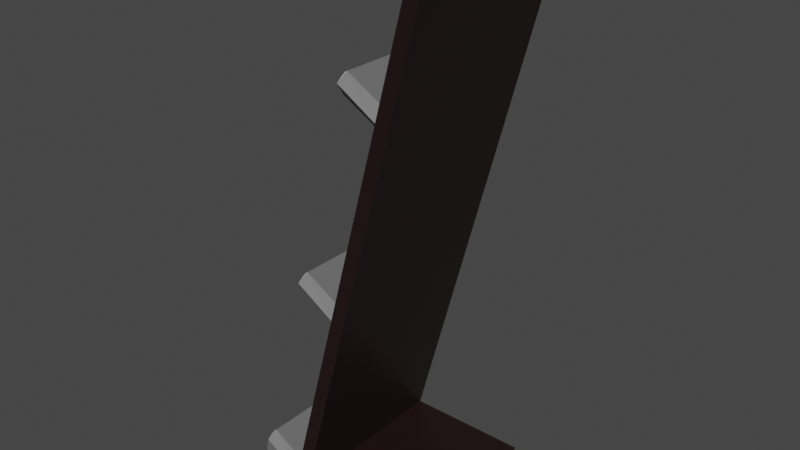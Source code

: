 # Source: Magazine_Rack.blend  (saved by Blender 2.81.16; exported with 4.5.12 LTS)
import bpy
from mathutils import Matrix  # noqa: F401  (used for matrix-valued properties, if any)

bpy.ops.wm.read_factory_settings(use_empty=True)
scene = bpy.context.scene
scene.name = 'Scene'

# ---- collections
col_collection = bpy.data.collections.new('Collection'); scene.collection.children.link(col_collection)

# ---- materials (node trees are filled in below, after node groups)
mat_body = bpy.data.materials.new('Body')
mat_body.alpha_threshold = 0.0
mat_body.use_transparent_shadow = False
mat_body.line_color = (0.0, 0.0, 0.0, 1.0)
mat_holder = bpy.data.materials.new('Holder')
mat_holder.use_transparent_shadow = False

# ---- node groups
ng_auto_smooth = bpy.data.node_groups.new('Auto Smooth', 'GeometryNodeTree')
_s = ng_auto_smooth.interface.new_socket(name='Geometry', in_out='OUTPUT', socket_type='NodeSocketGeometry')
_s = ng_auto_smooth.interface.new_socket(name='Geometry', in_out='INPUT', socket_type='NodeSocketGeometry')
_s = ng_auto_smooth.interface.new_socket(name='Angle', in_out='INPUT', socket_type='NodeSocketFloat')
_s.subtype = 'ANGLE'
_s.min_value = 0.0
_s.max_value = 3.142
ng_auto_smooth.is_modifier = True
_N = ng_auto_smooth.nodes; _L = ng_auto_smooth.links
n0 = _N.new('NodeGroupOutput'); n0.name = 'Group Output'; n0.location = (480, -100)
n1 = _N.new('NodeGroupInput'); n1.name = 'Group Input'; n1.location = (-420, -300)
n2 = _N.new('NodeGroupInput'); n2.name = 'Group Input.001'; n2.location = (-60, -100)
n3 = _N.new('GeometryNodeSetShadeSmooth'); n3.name = 'Set Shade Smooth'; n3.location = (120, -100)
n3.domain = 'EDGE'
n4 = _N.new('GeometryNodeSetShadeSmooth'); n4.name = 'Set Shade Smooth.001'; n4.location = (300, -100)
n5 = _N.new('GeometryNodeInputMeshEdgeAngle'); n5.name = 'Edge Angle'; n5.location = (-420, -220)
n6 = _N.new('GeometryNodeInputEdgeSmooth'); n6.name = 'Is Edge Smooth'; n6.location = (-60, -160)
n7 = _N.new('GeometryNodeInputShadeSmooth'); n7.name = 'Is Face Smooth'; n7.location = (-240, -340)
n8 = _N.new('FunctionNodeBooleanMath'); n8.name = 'Boolean Math'; n8.location = (-60, -220)
n9 = _N.new('FunctionNodeCompare'); n9.name = 'Compare'; n9.location = (-240, -180)
n9.operation = 'LESS_EQUAL'
_L.new(n5.outputs[0], n9.inputs[0])
_L.new(n4.outputs[0], n0.inputs[0])
_L.new(n1.outputs[1], n9.inputs[1])
_L.new(n9.outputs[0], n8.inputs[0])
_L.new(n7.outputs[0], n8.inputs[1])
_L.new(n2.outputs[0], n3.inputs[0])
_L.new(n6.outputs[0], n3.inputs[1])
_L.new(n3.outputs[0], n4.inputs[0])
_L.new(n8.outputs[0], n3.inputs[2])
n0.is_active_output = True

# ---- material node trees
mat_body.use_nodes = True; mat_body.node_tree.nodes.clear()
_N = mat_body.node_tree.nodes; _L = mat_body.node_tree.links
n0 = _N.new('ShaderNodeOutputMaterial'); n0.name = 'Material Output'; n0.location = (300, 300)
n1 = _N.new('ShaderNodeBsdfPrincipled'); n1.name = 'Principled BSDF'; n1.location = (10, 300)
n1.distribution = 'GGX'
n1.subsurface_method = 'BURLEY'
n1.inputs[0].default_value = (0.01591, 0.006501, 0.006501, 1.0)
n1.inputs[2].default_value = 0.4
n1.inputs[3].default_value = 1.45
n1.inputs[27].default_value = (0.0, 0.0, 0.0, 1.0)
n1.inputs[28].default_value = 1.0
_L.new(n1.outputs[0], n0.inputs[0])
n0.is_active_output = True
mat_holder.use_nodes = True; mat_holder.node_tree.nodes.clear()
_N = mat_holder.node_tree.nodes; _L = mat_holder.node_tree.links
n0 = _N.new('ShaderNodeOutputMaterial'); n0.name = 'Material Output'; n0.location = (300, 300)
n1 = _N.new('ShaderNodeBsdfPrincipled'); n1.name = 'Principled BSDF'; n1.location = (10, 300)
n1.distribution = 'GGX'
n1.subsurface_method = 'BURLEY'
n1.inputs[0].default_value = (0.1473, 0.1473, 0.1473, 1.0)
n1.inputs[3].default_value = 1.45
n1.inputs[27].default_value = (0.0, 0.0, 0.0, 1.0)
n1.inputs[28].default_value = 1.0
_L.new(n1.outputs[0], n0.inputs[0])
n0.is_active_output = True

# ---- world
world_world = bpy.data.worlds.new('World'); scene.world = world_world
world_world.use_nodes = True; world_world.node_tree.nodes.clear()
_N = world_world.node_tree.nodes; _L = world_world.node_tree.links
n0 = _N.new('ShaderNodeOutputWorld'); n0.name = 'World Output'; n0.location = (300, 300)
n1 = _N.new('ShaderNodeBackground'); n1.name = 'Background'; n1.location = (10, 300)
n1.inputs[0].default_value = (0.05088, 0.05088, 0.05088, 1.0)
_L.new(n1.outputs[0], n0.inputs[0])
n0.is_active_output = True
world_world.color = (0.05088, 0.05088, 0.05088)
world_world.use_sun_shadow = False
world_world.sun_shadow_jitter_overblur = 0.0

# ---- meshes
me_magazine_rack = bpy.data.meshes.new('Magazine rack')
me_magazine_rack.from_pydata([(-0.04947, -0.3951, -0.158), (-0.04947, -0.3951, 0.158), (0.01582, -0.04849, -0.1422), (-0.07042, -0.3703, -0.1422), (0.01582, -0.04849, 0.1422), (-0.07042, -0.3703, 0.1422), (-0.08068, -0.4135, -0.158), (-0.08068, -0.4135, 0.158), (-0.05617, -0.4201, -0.158), (-0.05617, -0.4201, 0.158), (0.1744, -0.3957, 0.158), (0.1744, -0.3957, -0.158), (0.1678, -0.4207, 0.158), (0.1678, -0.4207, -0.158), (0.1116, 0.3091, 0.1422), (0.1116, 0.3091, -0.1422), (0.2099, 0.5727, 0.158), (0.1793, 0.5617, 0.1422), (0.2099, 0.5727, -0.158), (0.1793, 0.5617, -0.1422), (-0.07399, -0.3885, -0.158), (-0.07399, -0.3885, 0.158), (0.0254, -0.01273, 0.1422), (0.0254, -0.01273, -0.1422), (0.02183, -0.03094, 0.158), (0.02183, -0.03094, -0.158), (0.1212, 0.3449, 0.1422), (0.1212, 0.3449, -0.1422), (0.1177, 0.3267, 0.158), (0.1177, 0.3267, -0.158), (0.1853, 0.5793, 0.158), (0.1853, 0.5793, -0.158), (-0.1437, -0.3462, -0.158), (-0.1437, -0.3462, 0.158), (-0.04786, 0.01143, 0.158), (-0.04786, 0.01143, -0.158), (0.04796, 0.369, 0.158), (0.04796, 0.369, -0.158), (-0.1466, -0.3757, -0.158), (-0.1467, -0.3574, -0.158), (-0.1482, -0.3685, -0.158), (-0.1467, -0.3574, 0.158), (-0.1466, -0.3757, 0.158), (-0.1482, -0.3685, 0.158), (-0.05014, 0.004766, 0.152), (-0.05008, -0.01063, 0.1422), (-0.05167, -0.004253, 0.145), (-0.05008, -0.01063, -0.1422), (-0.05014, 0.004766, -0.152), (-0.05167, -0.004253, -0.145), (0.04568, 0.3624, 0.152), (0.04574, 0.347, 0.1422), (0.04415, 0.3534, 0.145), (0.04574, 0.347, -0.1422), (0.04568, 0.3624, -0.152), (0.04415, 0.3534, -0.145), (-0.1422, -0.3384, -0.1512), (-0.138, -0.3305, -0.1422), (-0.1401, -0.3318, -0.1448), (-0.138, -0.3305, 0.1422), (-0.1422, -0.3384, 0.1512), (-0.1401, -0.3318, 0.1448), (-0.04214, 0.02708, 0.1422), (-0.04633, 0.01923, 0.1512), (-0.04426, 0.02584, 0.1448), (-0.04633, 0.01923, -0.1512), (-0.04214, 0.02708, -0.1422), (-0.04426, 0.02584, -0.1448), (0.05368, 0.3847, 0.1422), (0.04949, 0.3768, 0.1512), (0.05156, 0.3834, 0.1448), (0.04949, 0.3768, -0.1512), (0.05368, 0.3847, -0.1422), (0.05156, 0.3834, -0.1448)], [], [(16, 30, 28), (6, 8, 9, 7), (33, 59, 60), (0, 11, 13, 8), (11, 10, 12, 13), (9, 8, 13, 12), (0, 1, 10, 11), (27, 26, 17, 19), (65, 67, 66), (4, 21, 24), (2, 20, 3), (14, 24, 28), (15, 25, 23), (19, 17, 30, 31), (17, 26, 28, 30), (27, 19, 31, 29), (41, 43, 42), (56, 58, 57), (35, 47, 48), (34, 62, 63), (50, 52, 51), (36, 68, 69), (71, 73, 72), (37, 53, 54), (44, 46, 45), (1, 7, 9), (0, 6, 20), (6, 0, 8), (10, 1, 9, 12), (7, 1, 21), (0, 25, 29), (21, 1, 24), (1, 16, 28), (24, 1, 28), (1, 0, 18, 16), (31, 18, 29), (18, 0, 29), (0, 20, 25), (16, 18, 31, 30), (32, 38, 39), (41, 33, 32, 39), (33, 21, 59), (21, 5, 59), (59, 61, 60), (3, 5, 4, 2), (66, 23, 25), (25, 35, 66), (35, 65, 66), (4, 5, 21), (2, 25, 20), (39, 40, 43, 41), (15, 23, 22, 14), (37, 54, 50, 36), (14, 22, 24), (15, 29, 25), (62, 22, 23, 66), (42, 7, 33), (7, 21, 33), (33, 41, 42), (57, 3, 20), (20, 32, 57), (32, 56, 57), (35, 25, 2), (2, 47, 35), (47, 49, 48), (34, 24, 62), (24, 22, 62), (62, 64, 63), (51, 14, 36), (14, 28, 36), (36, 50, 51), (36, 28, 68), (28, 26, 68), (68, 70, 69), (72, 27, 29), (29, 37, 72), (37, 71, 72), (42, 38, 6, 7), (68, 26, 27, 72), (40, 38, 42, 43), (46, 44, 48, 49), (37, 29, 15), (15, 53, 37), (53, 55, 54), (36, 69, 71, 37), (33, 60, 56, 32), (45, 4, 34), (4, 24, 34), (34, 44, 45), (69, 70, 73, 71), (59, 5, 3, 57), (57, 58, 61, 59), (52, 50, 54, 55), (51, 52, 55, 53), (35, 48, 44, 34), (32, 20, 6), (6, 38, 32), (38, 40, 39), (34, 63, 65, 35), (70, 68, 72, 73), (45, 46, 49, 47), (61, 58, 56, 60), (64, 62, 66, 67), (63, 64, 67, 65), (47, 2, 4, 45), (53, 15, 14, 51)])
me_magazine_rack.polygons.foreach_set('material_index', [0, 0, 1, 0, 0, 0, 0, 0, 1, 0, 0, 0, 0, 0, 0, 0, 1, 1, 1, 1, 1, 1, 1, 1, 1, 0, 0, 0, 0, 0, 0, 0, 0, 0, 0, 0, 0, 0, 0, 1, 1, 1, 1, 1, 0, 1, 1, 1, 0, 0, 1, 0, 1, 0, 0, 1, 1, 1, 1, 1, 1, 1, 1, 1, 1, 1, 1, 1, 1, 1, 1, 1, 1, 1, 1, 1, 1, 1, 1, 1, 1, 1, 1, 1, 1, 1, 1, 1, 1, 1, 1, 1, 1, 1, 1, 1, 1, 1, 1, 1, 1, 1, 1, 1, 1, 1])
_uv = me_magazine_rack.uv_layers.new(name='UVMap')
_uv.uv.foreach_set('vector', [0.625, 0.75, 0.625, 1.0, 0.625, 1.0, 0.125, 0.5, 0.375, 0.5, 0.375, 0.75, 0.125, 0.75, 0.375, 0.0, 0.3875, 0.0125, 0.3804, 0.005358, 0.375, 0.5, 0.375, 0.5, 0.375, 0.5, 0.375, 0.5, 0.375, 0.5, 0.375, 0.75, 0.375, 0.75, 0.375, 0.5, 0.375, 0.75, 0.375, 0.5, 0.375, 0.5, 0.375, 0.75, 0.375, 0.5, 0.375, 0.75, 0.375, 0.75, 0.375, 0.5, 0.625, 0.2375, 0.625, 0.0125, 0.625, 0.0125, 0.625, 0.2375, 0.625, 0.2446, 0.625, 0.2382, 0.625, 0.2375, 0.6125, 0.0125, 0.375, 0.0, 0.625, 0.0, 0.6125, 0.2375, 0.375, 0.25, 0.3875, 0.2375, 0.625, 0.0125, 0.625, 0.0, 0.625, 0.0, 0.625, 0.2375, 0.625, 0.25, 0.625, 0.2375, 0.625, 0.2375, 0.625, 0.0125, 0.625, 0.0, 0.625, 0.25, 0.625, 0.0125, 0.625, 0.0125, 0.625, 0.0, 0.625, 0.0, 0.625, 0.2375, 0.625, 0.2375, 0.625, 0.25, 0.625, 0.25, 0.375, 1.0, 0.375, 1.0, 0.375, 1.0, 0.3804, 0.2446, 0.3868, 0.2382, 0.3875, 0.2375, 0.625, 0.25, 0.6125, 0.2375, 0.6203, 0.2453, 0.625, 0.0, 0.625, 0.0125, 0.625, 0.005358, 0.625, 0.004745, 0.625, 0.01174, 0.625, 0.0125, 0.625, 0.0, 0.625, 0.0125, 0.625, 0.005358, 0.625, 0.2446, 0.625, 0.2382, 0.625, 0.2375, 0.625, 0.25, 0.625, 0.2375, 0.625, 0.2453, 0.6203, 0.004745, 0.6133, 0.01174, 0.6125, 0.0125, 0.375, 0.75, 0.375, 1.0, 0.375, 0.75, 0.375, 0.5, 0.375, 0.25, 0.375, 0.25, 0.375, 0.25, 0.375, 0.5, 0.375, 0.5, 0.375, 0.75, 0.375, 0.75, 0.375, 0.75, 0.375, 0.75, 0.375, 1.0, 0.375, 0.75, 0.375, 1.0, 0.375, 0.5, 0.625, 0.25, 0.625, 0.25, 0.375, 1.0, 0.375, 0.75, 0.625, 1.0, 0.375, 0.75, 0.625, 0.75, 0.625, 1.0, 0.625, 1.0, 0.375, 0.75, 0.625, 1.0, 0.375, 0.75, 0.375, 0.5, 0.625, 0.5, 0.625, 0.75, 0.625, 0.25, 0.625, 0.5, 0.625, 0.25, 0.625, 0.5, 0.375, 0.5, 0.625, 0.25, 0.375, 0.5, 0.375, 0.25, 0.625, 0.25, 0.625, 0.75, 0.625, 0.5, 0.875, 0.5, 0.875, 0.75, 0.375, 0.25, 0.375, 0.25, 0.375, 0.25, 0.375, 0.0, 0.375, 0.0, 0.375, 0.25, 0.375, 0.25, 0.375, 0.0, 0.375, 0.0, 0.3875, 0.0125, 0.375, 0.0, 0.3875, 0.0125, 0.3875, 0.0125, 0.3875, 0.0125, 0.3868, 0.0118, 0.3804, 0.005358, 0.3875, 0.2375, 0.3875, 0.0125, 0.6125, 0.0125, 0.6125, 0.2375, 0.625, 0.2375, 0.625, 0.2375, 0.625, 0.25, 0.625, 0.25, 0.625, 0.25, 0.625, 0.2375, 0.625, 0.25, 0.625, 0.2446, 0.625, 0.2375, 0.6125, 0.0125, 0.3875, 0.0125, 0.375, 0.0, 0.6125, 0.2375, 0.625, 0.25, 0.375, 0.25, 0.375, 0.25, 0.375, 0.25, 0.375, 0.0, 0.375, 0.0, 0.625, 0.2375, 0.625, 0.2375, 0.625, 0.0125, 0.625, 0.0125, 0.625, 0.25, 0.625, 0.2453, 0.625, 0.004745, 0.625, 0.0, 0.625, 0.0125, 0.625, 0.0125, 0.625, 0.0, 0.625, 0.2375, 0.625, 0.25, 0.625, 0.25, 0.625, 0.0125, 0.625, 0.0125, 0.625, 0.2375, 0.625, 0.2375, 0.375, 1.0, 0.375, 1.0, 0.375, 1.0, 0.375, 1.0, 0.375, 1.0, 0.375, 1.0, 0.375, 1.0, 0.375, 1.0, 0.375, 1.0, 0.3875, 0.2375, 0.3875, 0.2375, 0.375, 0.25, 0.375, 0.25, 0.375, 0.25, 0.3875, 0.2375, 0.375, 0.25, 0.3804, 0.2446, 0.3875, 0.2375, 0.625, 0.25, 0.625, 0.25, 0.6125, 0.2375, 0.6125, 0.2375, 0.6125, 0.2375, 0.625, 0.25, 0.6125, 0.2375, 0.6133, 0.2383, 0.6203, 0.2453, 0.625, 0.0, 0.625, 0.0, 0.625, 0.0125, 0.625, 0.0, 0.625, 0.0125, 0.625, 0.0125, 0.625, 0.0125, 0.625, 0.0118, 0.625, 0.005358, 0.625, 0.0125, 0.625, 0.0125, 0.625, 0.0, 0.625, 0.0125, 0.625, 0.0, 0.625, 0.0, 0.625, 0.0, 0.625, 0.004745, 0.625, 0.0125, 0.625, 0.0, 0.625, 0.0, 0.625, 0.0125, 0.625, 0.0, 0.625, 0.0125, 0.625, 0.0125, 0.625, 0.0125, 0.625, 0.0118, 0.625, 0.005358, 0.625, 0.2375, 0.625, 0.2375, 0.625, 0.25, 0.625, 0.25, 0.625, 0.25, 0.625, 0.2375, 0.625, 0.25, 0.625, 0.2446, 0.625, 0.2375, 0.125, 0.75, 0.125, 0.5, 0.125, 0.5, 0.125, 0.75, 0.625, 0.0125, 0.625, 0.0125, 0.625, 0.2375, 0.625, 0.2375, 0.125, 0.5, 0.125, 0.5, 0.125, 0.75, 0.125, 0.75, 0.6133, 0.01174, 0.6203, 0.004745, 0.6203, 0.2453, 0.6133, 0.2383, 0.625, 0.25, 0.625, 0.25, 0.625, 0.2375, 0.625, 0.2375, 0.625, 0.2375, 0.625, 0.25, 0.625, 0.2375, 0.625, 0.2383, 0.625, 0.2453, 0.625, 0.0, 0.625, 0.005358, 0.625, 0.2446, 0.625, 0.25, 0.375, 0.0, 0.3804, 0.005358, 0.3804, 0.2446, 0.375, 0.25, 0.6125, 0.0125, 0.6125, 0.0125, 0.625, 0.0, 0.6125, 0.0125, 0.625, 0.0, 0.625, 0.0, 0.625, 0.0, 0.6203, 0.004745, 0.6125, 0.0125, 0.625, 0.005358, 0.625, 0.0118, 0.625, 0.2382, 0.625, 0.2446, 0.3875, 0.0125, 0.3875, 0.0125, 0.3875, 0.2375, 0.3875, 0.2375, 0.3875, 0.2375, 0.3868, 0.2382, 0.3868, 0.0118, 0.3875, 0.0125, 0.625, 0.01174, 0.625, 0.004745, 0.625, 0.2453, 0.625, 0.2383, 0.625, 0.0125, 0.625, 0.01174, 0.625, 0.2383, 0.625, 0.2375, 0.625, 0.25, 0.6203, 0.2453, 0.6203, 0.004745, 0.625, 0.0, 0.375, 0.25, 0.375, 0.25, 0.375, 0.25, 0.375, 0.25, 0.375, 0.25, 0.375, 0.25, 0.375, 0.25, 0.375, 0.25, 0.375, 0.25, 0.625, 0.0, 0.625, 0.005358, 0.625, 0.2446, 0.625, 0.25, 0.625, 0.0118, 0.625, 0.0125, 0.625, 0.2375, 0.625, 0.2382, 0.6125, 0.0125, 0.6133, 0.01174, 0.6133, 0.2383, 0.6125, 0.2375, 0.3868, 0.0118, 0.3868, 0.2382, 0.3804, 0.2446, 0.3804, 0.005358, 0.625, 0.0118, 0.625, 0.0125, 0.625, 0.2375, 0.625, 0.2382, 0.625, 0.005358, 0.625, 0.0118, 0.625, 0.2382, 0.625, 0.2446, 0.6125, 0.2375, 0.6125, 0.2375, 0.6125, 0.0125, 0.6125, 0.0125, 0.625, 0.2375, 0.625, 0.2375, 0.625, 0.0125, 0.625, 0.0125])
me_magazine_rack.materials.append(mat_body)
me_magazine_rack.materials.append(mat_holder)
me_magazine_rack.use_remesh_preserve_volume = False
me_magazine_rack.use_remesh_preserve_attributes = False
me_magazine_rack.use_mirror_vertex_groups = False
me_magazine_rack.update()

# ---- objects
ob_magazine_rack = bpy.data.objects.new('Magazine Rack', me_magazine_rack)

# ---- transforms, parenting, visibility, modifiers, constraints
ob_magazine_rack.location = (0.0, 3.222e-09, 0.0)
ob_magazine_rack.rotation_euler = (1.571, -0.0, 0.0)
ob_magazine_rack.lock_rotations_4d = False
ob_magazine_rack.empty_display_type = 'ARROWS'
ob_magazine_rack.lineart.crease_threshold = 0.0
_m = ob_magazine_rack.modifiers.new('Auto Smooth', 'NODES')
_m.node_group = ng_auto_smooth
_gi = [s.identifier for s in ng_auto_smooth.interface.items_tree if s.item_type == 'SOCKET' and s.in_out == 'INPUT']
_m[_gi[1]] = 0.5236  # Angle

# ---- collection membership
col_collection.objects.link(ob_magazine_rack)

# ---- scene / render settings (as saved in the file)
scene.frame_start = 1; scene.frame_end = 250; scene.frame_set(27)
scene.render.engine = 'BLENDER_EEVEE_NEXT'
scene.cycles.use_denoising = False
scene.cycles.samples = 128
scene.cycles.sampling_pattern = 'TABULATED_SOBOL'
scene.cycles.use_adaptive_sampling = False
scene.cycles.use_light_tree = False
scene.view_settings.view_transform = 'Filmic'
bpy.context.view_layer.update()

# ---- added for rendering (the .blend has no active camera and no usable light): camera, sun
cam_auto = bpy.data.cameras.new('AutoCamera')
cam_auto.lens = 50.0
cam_auto.sensor_width = 36.0
cam_auto.clip_end = 1000.0
ob_auto_camera = bpy.data.objects.new('AutoCamera', cam_auto)
scene.collection.objects.link(ob_auto_camera)
ob_auto_camera.location = (1.05612, -1.23035, 0.899522)
ob_auto_camera.rotation_euler = (1.09748, -7.21219e-08, 0.694738)
scene.camera = ob_auto_camera
light_auto_sun = bpy.data.lights.new('AutoSun', 'SUN')
light_auto_sun.energy = 3.0
light_auto_sun.angle = 0.0523599
ob_auto_sun = bpy.data.objects.new('AutoSun', light_auto_sun)
scene.collection.objects.link(ob_auto_sun)
ob_auto_sun.rotation_euler = (0.872665, 0.174533, 0.523599)
bpy.context.view_layer.update()
